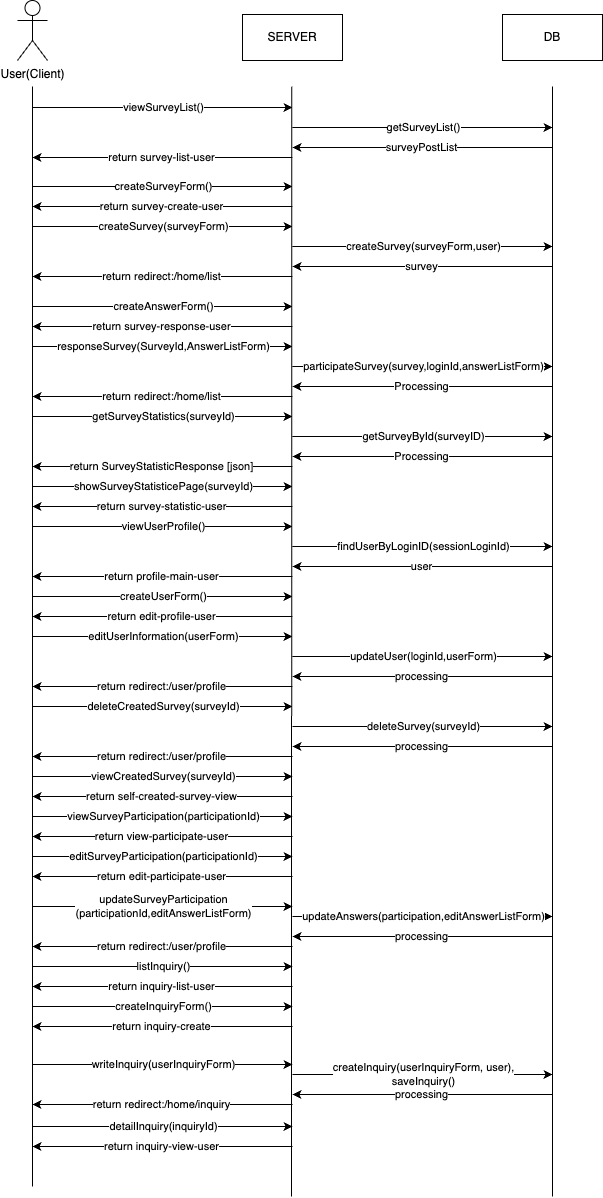

The diagram above was exported from draw.io. Its source (the exported page's mxGraphModel, read from the mxfile embedded in the PNG):
<mxGraphModel dx="632" dy="693" grid="1" gridSize="10" guides="1" tooltips="1" connect="1" arrows="1" fold="1" page="1" pageScale="1" pageWidth="827" pageHeight="1169" math="0" shadow="0">
  <root>
    <mxCell id="0" />
    <mxCell id="1" parent="0" />
    <mxCell id="HQ5jh7fbDC8ZT-q5LC9b-1" value="User(Client)&lt;div&gt;&lt;br&gt;&lt;/div&gt;" style="shape=umlActor;verticalLabelPosition=bottom;verticalAlign=top;html=1;outlineConnect=0;" parent="1" vertex="1">
      <mxGeometry x="105" y="64" width="30" height="60" as="geometry" />
    </mxCell>
    <mxCell id="HQ5jh7fbDC8ZT-q5LC9b-2" value="" style="endArrow=none;html=1;rounded=0;" parent="1" edge="1">
      <mxGeometry width="50" height="50" relative="1" as="geometry">
        <mxPoint x="120" y="1250" as="sourcePoint" />
        <mxPoint x="120" y="150" as="targetPoint" />
      </mxGeometry>
    </mxCell>
    <mxCell id="HQ5jh7fbDC8ZT-q5LC9b-3" value="SERVER" style="rounded=0;whiteSpace=wrap;html=1;" parent="1" vertex="1">
      <mxGeometry x="330" y="78" width="100" height="46" as="geometry" />
    </mxCell>
    <mxCell id="HQ5jh7fbDC8ZT-q5LC9b-4" value="DB" style="rounded=0;whiteSpace=wrap;html=1;" parent="1" vertex="1">
      <mxGeometry x="590" y="78" width="100" height="46" as="geometry" />
    </mxCell>
    <mxCell id="HQ5jh7fbDC8ZT-q5LC9b-5" value="" style="endArrow=none;html=1;rounded=0;" parent="1" edge="1">
      <mxGeometry width="50" height="50" relative="1" as="geometry">
        <mxPoint x="379" y="1260" as="sourcePoint" />
        <mxPoint x="379.28999999999996" y="150" as="targetPoint" />
      </mxGeometry>
    </mxCell>
    <mxCell id="HQ5jh7fbDC8ZT-q5LC9b-6" value="" style="endArrow=none;html=1;rounded=0;" parent="1" edge="1">
      <mxGeometry width="50" height="50" relative="1" as="geometry">
        <mxPoint x="640" y="1260" as="sourcePoint" />
        <mxPoint x="640" y="150" as="targetPoint" />
      </mxGeometry>
    </mxCell>
    <mxCell id="HQ5jh7fbDC8ZT-q5LC9b-7" value="viewSurveyList()" style="endArrow=classic;html=1;rounded=0;" parent="1" edge="1">
      <mxGeometry width="50" height="50" relative="1" as="geometry">
        <mxPoint x="120" y="171" as="sourcePoint" />
        <mxPoint x="380" y="171" as="targetPoint" />
      </mxGeometry>
    </mxCell>
    <mxCell id="HQ5jh7fbDC8ZT-q5LC9b-11" value="getSurveyList()" style="endArrow=classic;html=1;rounded=0;" parent="1" edge="1">
      <mxGeometry width="50" height="50" relative="1" as="geometry">
        <mxPoint x="380" y="191" as="sourcePoint" />
        <mxPoint x="640" y="191" as="targetPoint" />
      </mxGeometry>
    </mxCell>
    <mxCell id="HQ5jh7fbDC8ZT-q5LC9b-12" value="surveyPostList" style="endArrow=classic;html=1;rounded=0;" parent="1" edge="1">
      <mxGeometry width="50" height="50" relative="1" as="geometry">
        <mxPoint x="640" y="211" as="sourcePoint" />
        <mxPoint x="380" y="211" as="targetPoint" />
        <mxPoint as="offset" />
      </mxGeometry>
    </mxCell>
    <mxCell id="HQ5jh7fbDC8ZT-q5LC9b-14" value="return survey-list-user" style="endArrow=classic;html=1;rounded=0;" parent="1" edge="1">
      <mxGeometry width="50" height="50" relative="1" as="geometry">
        <mxPoint x="380" y="221" as="sourcePoint" />
        <mxPoint x="120" y="221" as="targetPoint" />
        <mxPoint as="offset" />
      </mxGeometry>
    </mxCell>
    <mxCell id="HQ5jh7fbDC8ZT-q5LC9b-15" value="createSurveyForm()" style="endArrow=classic;html=1;rounded=0;" parent="1" edge="1">
      <mxGeometry width="50" height="50" relative="1" as="geometry">
        <mxPoint x="120" y="250" as="sourcePoint" />
        <mxPoint x="380" y="250" as="targetPoint" />
        <mxPoint as="offset" />
      </mxGeometry>
    </mxCell>
    <mxCell id="HQ5jh7fbDC8ZT-q5LC9b-18" value="return survey-create-user" style="endArrow=classic;html=1;rounded=0;" parent="1" edge="1">
      <mxGeometry width="50" height="50" relative="1" as="geometry">
        <mxPoint x="380" y="270" as="sourcePoint" />
        <mxPoint x="120" y="270" as="targetPoint" />
        <mxPoint as="offset" />
      </mxGeometry>
    </mxCell>
    <mxCell id="8byb1bUdrhCpPPtvQklQ-1" value="createSurvey(surveyForm)" style="endArrow=classic;html=1;rounded=0;" edge="1" parent="1">
      <mxGeometry width="50" height="50" relative="1" as="geometry">
        <mxPoint x="120" y="290" as="sourcePoint" />
        <mxPoint x="380" y="290" as="targetPoint" />
      </mxGeometry>
    </mxCell>
    <mxCell id="8byb1bUdrhCpPPtvQklQ-2" value="createSurvey(surveyForm,user)" style="endArrow=classic;html=1;rounded=0;" edge="1" parent="1">
      <mxGeometry width="50" height="50" relative="1" as="geometry">
        <mxPoint x="380" y="310" as="sourcePoint" />
        <mxPoint x="640" y="310" as="targetPoint" />
      </mxGeometry>
    </mxCell>
    <mxCell id="8byb1bUdrhCpPPtvQklQ-3" value="survey" style="endArrow=classic;html=1;rounded=0;" edge="1" parent="1">
      <mxGeometry width="50" height="50" relative="1" as="geometry">
        <mxPoint x="640" y="330" as="sourcePoint" />
        <mxPoint x="380" y="330" as="targetPoint" />
        <mxPoint as="offset" />
      </mxGeometry>
    </mxCell>
    <mxCell id="8byb1bUdrhCpPPtvQklQ-4" value="return redirect:/home/list" style="endArrow=classic;html=1;rounded=0;" edge="1" parent="1">
      <mxGeometry width="50" height="50" relative="1" as="geometry">
        <mxPoint x="380" y="340" as="sourcePoint" />
        <mxPoint x="120" y="340" as="targetPoint" />
        <mxPoint as="offset" />
      </mxGeometry>
    </mxCell>
    <mxCell id="8byb1bUdrhCpPPtvQklQ-5" value="createAnswerForm()" style="endArrow=classic;html=1;rounded=0;" edge="1" parent="1">
      <mxGeometry width="50" height="50" relative="1" as="geometry">
        <mxPoint x="120" y="370" as="sourcePoint" />
        <mxPoint x="380" y="370" as="targetPoint" />
        <mxPoint as="offset" />
      </mxGeometry>
    </mxCell>
    <mxCell id="8byb1bUdrhCpPPtvQklQ-6" value="return survey-response-user" style="endArrow=classic;html=1;rounded=0;" edge="1" parent="1">
      <mxGeometry width="50" height="50" relative="1" as="geometry">
        <mxPoint x="380" y="390" as="sourcePoint" />
        <mxPoint x="120" y="390" as="targetPoint" />
        <mxPoint as="offset" />
      </mxGeometry>
    </mxCell>
    <mxCell id="8byb1bUdrhCpPPtvQklQ-7" value="responseSurvey(SurveyId,AnswerListForm)" style="endArrow=classic;html=1;rounded=0;" edge="1" parent="1">
      <mxGeometry width="50" height="50" relative="1" as="geometry">
        <mxPoint x="120" y="410" as="sourcePoint" />
        <mxPoint x="380" y="410" as="targetPoint" />
      </mxGeometry>
    </mxCell>
    <mxCell id="8byb1bUdrhCpPPtvQklQ-8" value="participateSurvey(survey,loginId,answerListForm)" style="endArrow=classic;html=1;rounded=0;" edge="1" parent="1">
      <mxGeometry width="50" height="50" relative="1" as="geometry">
        <mxPoint x="380" y="430" as="sourcePoint" />
        <mxPoint x="640" y="430" as="targetPoint" />
      </mxGeometry>
    </mxCell>
    <mxCell id="8byb1bUdrhCpPPtvQklQ-9" value="Processing" style="endArrow=classic;html=1;rounded=0;" edge="1" parent="1">
      <mxGeometry width="50" height="50" relative="1" as="geometry">
        <mxPoint x="640" y="450" as="sourcePoint" />
        <mxPoint x="380" y="450" as="targetPoint" />
        <mxPoint as="offset" />
      </mxGeometry>
    </mxCell>
    <mxCell id="8byb1bUdrhCpPPtvQklQ-10" value="return redirect:/home/list" style="endArrow=classic;html=1;rounded=0;" edge="1" parent="1">
      <mxGeometry width="50" height="50" relative="1" as="geometry">
        <mxPoint x="380" y="460" as="sourcePoint" />
        <mxPoint x="120" y="460" as="targetPoint" />
        <mxPoint as="offset" />
      </mxGeometry>
    </mxCell>
    <mxCell id="8byb1bUdrhCpPPtvQklQ-11" value="getSurveyStatistics(surveyId)" style="endArrow=classic;html=1;rounded=0;" edge="1" parent="1">
      <mxGeometry width="50" height="50" relative="1" as="geometry">
        <mxPoint x="120" y="480" as="sourcePoint" />
        <mxPoint x="380" y="480" as="targetPoint" />
      </mxGeometry>
    </mxCell>
    <mxCell id="8byb1bUdrhCpPPtvQklQ-12" value="getSurveyById(surveyID)" style="endArrow=classic;html=1;rounded=0;" edge="1" parent="1">
      <mxGeometry width="50" height="50" relative="1" as="geometry">
        <mxPoint x="380" y="500" as="sourcePoint" />
        <mxPoint x="640" y="500" as="targetPoint" />
      </mxGeometry>
    </mxCell>
    <mxCell id="8byb1bUdrhCpPPtvQklQ-13" value="Processing" style="endArrow=classic;html=1;rounded=0;" edge="1" parent="1">
      <mxGeometry width="50" height="50" relative="1" as="geometry">
        <mxPoint x="640" y="520" as="sourcePoint" />
        <mxPoint x="380" y="520" as="targetPoint" />
        <mxPoint as="offset" />
      </mxGeometry>
    </mxCell>
    <mxCell id="8byb1bUdrhCpPPtvQklQ-14" value="return SurveyStatisticResponse [json]" style="endArrow=classic;html=1;rounded=0;" edge="1" parent="1">
      <mxGeometry width="50" height="50" relative="1" as="geometry">
        <mxPoint x="380" y="530" as="sourcePoint" />
        <mxPoint x="120" y="530" as="targetPoint" />
        <mxPoint as="offset" />
      </mxGeometry>
    </mxCell>
    <mxCell id="8byb1bUdrhCpPPtvQklQ-15" value="showSurveyStatisticePage(surveyId)" style="endArrow=classic;html=1;rounded=0;" edge="1" parent="1">
      <mxGeometry width="50" height="50" relative="1" as="geometry">
        <mxPoint x="120" y="550" as="sourcePoint" />
        <mxPoint x="380" y="550" as="targetPoint" />
      </mxGeometry>
    </mxCell>
    <mxCell id="8byb1bUdrhCpPPtvQklQ-18" value="return survey-statistic-user" style="endArrow=classic;html=1;rounded=0;" edge="1" parent="1">
      <mxGeometry width="50" height="50" relative="1" as="geometry">
        <mxPoint x="380" y="570" as="sourcePoint" />
        <mxPoint x="120" y="570" as="targetPoint" />
        <mxPoint as="offset" />
      </mxGeometry>
    </mxCell>
    <mxCell id="8byb1bUdrhCpPPtvQklQ-19" value="viewUserProfile()" style="endArrow=classic;html=1;rounded=0;" edge="1" parent="1">
      <mxGeometry width="50" height="50" relative="1" as="geometry">
        <mxPoint x="120" y="590" as="sourcePoint" />
        <mxPoint x="380" y="590" as="targetPoint" />
      </mxGeometry>
    </mxCell>
    <mxCell id="8byb1bUdrhCpPPtvQklQ-20" value="findUserByLoginID(sessionLoginId)" style="endArrow=classic;html=1;rounded=0;" edge="1" parent="1">
      <mxGeometry width="50" height="50" relative="1" as="geometry">
        <mxPoint x="380" y="610" as="sourcePoint" />
        <mxPoint x="640" y="610" as="targetPoint" />
      </mxGeometry>
    </mxCell>
    <mxCell id="8byb1bUdrhCpPPtvQklQ-21" value="user" style="endArrow=classic;html=1;rounded=0;" edge="1" parent="1">
      <mxGeometry width="50" height="50" relative="1" as="geometry">
        <mxPoint x="640" y="630" as="sourcePoint" />
        <mxPoint x="380" y="630" as="targetPoint" />
        <mxPoint as="offset" />
      </mxGeometry>
    </mxCell>
    <mxCell id="8byb1bUdrhCpPPtvQklQ-22" value="return profile-main-user" style="endArrow=classic;html=1;rounded=0;" edge="1" parent="1">
      <mxGeometry width="50" height="50" relative="1" as="geometry">
        <mxPoint x="380" y="640" as="sourcePoint" />
        <mxPoint x="120" y="640" as="targetPoint" />
        <mxPoint as="offset" />
      </mxGeometry>
    </mxCell>
    <mxCell id="8byb1bUdrhCpPPtvQklQ-23" value="createUserForm()" style="endArrow=classic;html=1;rounded=0;" edge="1" parent="1">
      <mxGeometry width="50" height="50" relative="1" as="geometry">
        <mxPoint x="120" y="660" as="sourcePoint" />
        <mxPoint x="380" y="660" as="targetPoint" />
      </mxGeometry>
    </mxCell>
    <mxCell id="8byb1bUdrhCpPPtvQklQ-26" value="return edit-profile-user" style="endArrow=classic;html=1;rounded=0;" edge="1" parent="1">
      <mxGeometry width="50" height="50" relative="1" as="geometry">
        <mxPoint x="380" y="680" as="sourcePoint" />
        <mxPoint x="120" y="680" as="targetPoint" />
        <mxPoint as="offset" />
      </mxGeometry>
    </mxCell>
    <mxCell id="8byb1bUdrhCpPPtvQklQ-27" value="editUserInformation(userForm)" style="endArrow=classic;html=1;rounded=0;" edge="1" parent="1">
      <mxGeometry width="50" height="50" relative="1" as="geometry">
        <mxPoint x="120" y="700" as="sourcePoint" />
        <mxPoint x="380" y="700" as="targetPoint" />
      </mxGeometry>
    </mxCell>
    <mxCell id="8byb1bUdrhCpPPtvQklQ-28" value="updateUser(loginId,userForm)" style="endArrow=classic;html=1;rounded=0;" edge="1" parent="1">
      <mxGeometry width="50" height="50" relative="1" as="geometry">
        <mxPoint x="380" y="720" as="sourcePoint" />
        <mxPoint x="640" y="720" as="targetPoint" />
      </mxGeometry>
    </mxCell>
    <mxCell id="8byb1bUdrhCpPPtvQklQ-29" value="processing" style="endArrow=classic;html=1;rounded=0;" edge="1" parent="1">
      <mxGeometry width="50" height="50" relative="1" as="geometry">
        <mxPoint x="640" y="740" as="sourcePoint" />
        <mxPoint x="380" y="740" as="targetPoint" />
        <mxPoint as="offset" />
      </mxGeometry>
    </mxCell>
    <mxCell id="8byb1bUdrhCpPPtvQklQ-30" value="&lt;span style=&quot;color: rgb(0, 0, 0); font-family: Helvetica; font-size: 11px; font-style: normal; font-variant-ligatures: normal; font-variant-caps: normal; font-weight: 400; letter-spacing: normal; orphans: 2; text-align: center; text-indent: 0px; text-transform: none; widows: 2; word-spacing: 0px; -webkit-text-stroke-width: 0px; white-space: nowrap; background-color: rgb(255, 255, 255); text-decoration-thickness: initial; text-decoration-style: initial; text-decoration-color: initial; display: inline !important; float: none;&quot;&gt;return redirect:/user/profile&lt;/span&gt;" style="endArrow=classic;html=1;rounded=0;" edge="1" parent="1">
      <mxGeometry width="50" height="50" relative="1" as="geometry">
        <mxPoint x="380" y="750" as="sourcePoint" />
        <mxPoint x="120" y="750" as="targetPoint" />
        <mxPoint as="offset" />
      </mxGeometry>
    </mxCell>
    <mxCell id="8byb1bUdrhCpPPtvQklQ-32" value="deleteCreatedSurvey(surveyId)" style="endArrow=classic;html=1;rounded=0;" edge="1" parent="1">
      <mxGeometry width="50" height="50" relative="1" as="geometry">
        <mxPoint x="120" y="770" as="sourcePoint" />
        <mxPoint x="380" y="770" as="targetPoint" />
      </mxGeometry>
    </mxCell>
    <mxCell id="8byb1bUdrhCpPPtvQklQ-33" value="deleteSurvey(surveyId)" style="endArrow=classic;html=1;rounded=0;" edge="1" parent="1">
      <mxGeometry width="50" height="50" relative="1" as="geometry">
        <mxPoint x="380" y="790" as="sourcePoint" />
        <mxPoint x="640" y="790" as="targetPoint" />
      </mxGeometry>
    </mxCell>
    <mxCell id="8byb1bUdrhCpPPtvQklQ-34" value="processing" style="endArrow=classic;html=1;rounded=0;" edge="1" parent="1">
      <mxGeometry width="50" height="50" relative="1" as="geometry">
        <mxPoint x="640" y="810" as="sourcePoint" />
        <mxPoint x="380" y="810" as="targetPoint" />
        <mxPoint as="offset" />
      </mxGeometry>
    </mxCell>
    <mxCell id="8byb1bUdrhCpPPtvQklQ-35" value="&lt;span style=&quot;color: rgb(0, 0, 0); font-family: Helvetica; font-size: 11px; font-style: normal; font-variant-ligatures: normal; font-variant-caps: normal; font-weight: 400; letter-spacing: normal; orphans: 2; text-align: center; text-indent: 0px; text-transform: none; widows: 2; word-spacing: 0px; -webkit-text-stroke-width: 0px; white-space: nowrap; background-color: rgb(255, 255, 255); text-decoration-thickness: initial; text-decoration-style: initial; text-decoration-color: initial; display: inline !important; float: none;&quot;&gt;return redirect:/user/profile&lt;/span&gt;" style="endArrow=classic;html=1;rounded=0;" edge="1" parent="1">
      <mxGeometry width="50" height="50" relative="1" as="geometry">
        <mxPoint x="380" y="820" as="sourcePoint" />
        <mxPoint x="120" y="820" as="targetPoint" />
        <mxPoint as="offset" />
      </mxGeometry>
    </mxCell>
    <mxCell id="8byb1bUdrhCpPPtvQklQ-36" value="viewCreatedSurvey(surveyId)" style="endArrow=classic;html=1;rounded=0;" edge="1" parent="1">
      <mxGeometry width="50" height="50" relative="1" as="geometry">
        <mxPoint x="120" y="840" as="sourcePoint" />
        <mxPoint x="380" y="840" as="targetPoint" />
      </mxGeometry>
    </mxCell>
    <mxCell id="8byb1bUdrhCpPPtvQklQ-37" value="return self-created-survey-view" style="endArrow=classic;html=1;rounded=0;" edge="1" parent="1">
      <mxGeometry width="50" height="50" relative="1" as="geometry">
        <mxPoint x="380" y="860" as="sourcePoint" />
        <mxPoint x="120" y="860" as="targetPoint" />
        <mxPoint as="offset" />
      </mxGeometry>
    </mxCell>
    <mxCell id="8byb1bUdrhCpPPtvQklQ-38" value="viewSurveyParticipation(participationId)" style="endArrow=classic;html=1;rounded=0;" edge="1" parent="1">
      <mxGeometry width="50" height="50" relative="1" as="geometry">
        <mxPoint x="120" y="880" as="sourcePoint" />
        <mxPoint x="380" y="880" as="targetPoint" />
      </mxGeometry>
    </mxCell>
    <mxCell id="8byb1bUdrhCpPPtvQklQ-39" value="return view-participate-user" style="endArrow=classic;html=1;rounded=0;" edge="1" parent="1">
      <mxGeometry width="50" height="50" relative="1" as="geometry">
        <mxPoint x="380" y="900" as="sourcePoint" />
        <mxPoint x="120" y="900" as="targetPoint" />
        <mxPoint as="offset" />
      </mxGeometry>
    </mxCell>
    <mxCell id="8byb1bUdrhCpPPtvQklQ-40" value="editSurveyParticipation(participationId)" style="endArrow=classic;html=1;rounded=0;" edge="1" parent="1">
      <mxGeometry width="50" height="50" relative="1" as="geometry">
        <mxPoint x="120" y="920" as="sourcePoint" />
        <mxPoint x="380" y="920" as="targetPoint" />
      </mxGeometry>
    </mxCell>
    <mxCell id="8byb1bUdrhCpPPtvQklQ-41" value="return edit-participate-user" style="endArrow=classic;html=1;rounded=0;" edge="1" parent="1">
      <mxGeometry x="0.0051" width="50" height="50" relative="1" as="geometry">
        <mxPoint x="380" y="940" as="sourcePoint" />
        <mxPoint x="120" y="940" as="targetPoint" />
        <mxPoint as="offset" />
      </mxGeometry>
    </mxCell>
    <mxCell id="8byb1bUdrhCpPPtvQklQ-42" value="updateSurveyParticipation&lt;div&gt;(participationId,editAnswerListForm)&lt;/div&gt;" style="endArrow=classic;html=1;rounded=0;" edge="1" parent="1">
      <mxGeometry width="50" height="50" relative="1" as="geometry">
        <mxPoint x="120" y="970" as="sourcePoint" />
        <mxPoint x="380" y="970" as="targetPoint" />
      </mxGeometry>
    </mxCell>
    <mxCell id="8byb1bUdrhCpPPtvQklQ-43" value="updateAnswers(participation,editAnswerListForm)" style="endArrow=classic;html=1;rounded=0;" edge="1" parent="1">
      <mxGeometry width="50" height="50" relative="1" as="geometry">
        <mxPoint x="380" y="980" as="sourcePoint" />
        <mxPoint x="640" y="980" as="targetPoint" />
      </mxGeometry>
    </mxCell>
    <mxCell id="8byb1bUdrhCpPPtvQklQ-44" value="processing" style="endArrow=classic;html=1;rounded=0;" edge="1" parent="1">
      <mxGeometry width="50" height="50" relative="1" as="geometry">
        <mxPoint x="640" y="1000" as="sourcePoint" />
        <mxPoint x="380" y="1000" as="targetPoint" />
        <mxPoint as="offset" />
      </mxGeometry>
    </mxCell>
    <mxCell id="8byb1bUdrhCpPPtvQklQ-45" value="&lt;span style=&quot;color: rgb(0, 0, 0); font-family: Helvetica; font-size: 11px; font-style: normal; font-variant-ligatures: normal; font-variant-caps: normal; font-weight: 400; letter-spacing: normal; orphans: 2; text-align: center; text-indent: 0px; text-transform: none; widows: 2; word-spacing: 0px; -webkit-text-stroke-width: 0px; white-space: nowrap; background-color: rgb(255, 255, 255); text-decoration-thickness: initial; text-decoration-style: initial; text-decoration-color: initial; display: inline !important; float: none;&quot;&gt;return redirect:/user/profile&lt;/span&gt;" style="endArrow=classic;html=1;rounded=0;" edge="1" parent="1">
      <mxGeometry width="50" height="50" relative="1" as="geometry">
        <mxPoint x="380" y="1010" as="sourcePoint" />
        <mxPoint x="120" y="1010" as="targetPoint" />
        <mxPoint as="offset" />
      </mxGeometry>
    </mxCell>
    <mxCell id="8byb1bUdrhCpPPtvQklQ-48" value="listInquiry()" style="endArrow=classic;html=1;rounded=0;" edge="1" parent="1">
      <mxGeometry width="50" height="50" relative="1" as="geometry">
        <mxPoint x="120" y="1030" as="sourcePoint" />
        <mxPoint x="380" y="1030" as="targetPoint" />
      </mxGeometry>
    </mxCell>
    <mxCell id="8byb1bUdrhCpPPtvQklQ-49" value="return inquiry-list-user" style="endArrow=classic;html=1;rounded=0;" edge="1" parent="1">
      <mxGeometry width="50" height="50" relative="1" as="geometry">
        <mxPoint x="380" y="1050" as="sourcePoint" />
        <mxPoint x="120" y="1050" as="targetPoint" />
        <mxPoint as="offset" />
      </mxGeometry>
    </mxCell>
    <mxCell id="8byb1bUdrhCpPPtvQklQ-54" value="createInquiryForm()" style="endArrow=classic;html=1;rounded=0;" edge="1" parent="1">
      <mxGeometry width="50" height="50" relative="1" as="geometry">
        <mxPoint x="120" y="1070" as="sourcePoint" />
        <mxPoint x="380" y="1070" as="targetPoint" />
      </mxGeometry>
    </mxCell>
    <mxCell id="8byb1bUdrhCpPPtvQklQ-55" value="return inquiry-create" style="endArrow=classic;html=1;rounded=0;" edge="1" parent="1">
      <mxGeometry width="50" height="50" relative="1" as="geometry">
        <mxPoint x="380" y="1090" as="sourcePoint" />
        <mxPoint x="120" y="1090" as="targetPoint" />
        <mxPoint as="offset" />
      </mxGeometry>
    </mxCell>
    <mxCell id="8byb1bUdrhCpPPtvQklQ-56" value="writeInquiry(userInquiryForm)" style="endArrow=classic;html=1;rounded=0;" edge="1" parent="1">
      <mxGeometry width="50" height="50" relative="1" as="geometry">
        <mxPoint x="120" y="1128" as="sourcePoint" />
        <mxPoint x="380" y="1128" as="targetPoint" />
      </mxGeometry>
    </mxCell>
    <mxCell id="8byb1bUdrhCpPPtvQklQ-57" value="createInquiry(userInquiryForm, user),&lt;div&gt;saveInquiry()&lt;/div&gt;" style="endArrow=classic;html=1;rounded=0;" edge="1" parent="1">
      <mxGeometry width="50" height="50" relative="1" as="geometry">
        <mxPoint x="380" y="1138" as="sourcePoint" />
        <mxPoint x="640" y="1138" as="targetPoint" />
      </mxGeometry>
    </mxCell>
    <mxCell id="8byb1bUdrhCpPPtvQklQ-58" value="processing" style="endArrow=classic;html=1;rounded=0;" edge="1" parent="1">
      <mxGeometry width="50" height="50" relative="1" as="geometry">
        <mxPoint x="640" y="1158" as="sourcePoint" />
        <mxPoint x="380" y="1158" as="targetPoint" />
        <mxPoint as="offset" />
      </mxGeometry>
    </mxCell>
    <mxCell id="8byb1bUdrhCpPPtvQklQ-59" value="&lt;span style=&quot;color: rgb(0, 0, 0); font-family: Helvetica; font-size: 11px; font-style: normal; font-variant-ligatures: normal; font-variant-caps: normal; font-weight: 400; letter-spacing: normal; orphans: 2; text-align: center; text-indent: 0px; text-transform: none; widows: 2; word-spacing: 0px; -webkit-text-stroke-width: 0px; white-space: nowrap; background-color: rgb(255, 255, 255); text-decoration-thickness: initial; text-decoration-style: initial; text-decoration-color: initial; display: inline !important; float: none;&quot;&gt;return redirect:/home/inquiry&lt;/span&gt;" style="endArrow=classic;html=1;rounded=0;" edge="1" parent="1">
      <mxGeometry width="50" height="50" relative="1" as="geometry">
        <mxPoint x="380" y="1168" as="sourcePoint" />
        <mxPoint x="120" y="1168" as="targetPoint" />
        <mxPoint as="offset" />
      </mxGeometry>
    </mxCell>
    <mxCell id="8byb1bUdrhCpPPtvQklQ-60" value="detailInquiry(inquiryId)" style="endArrow=classic;html=1;rounded=0;" edge="1" parent="1">
      <mxGeometry width="50" height="50" relative="1" as="geometry">
        <mxPoint x="120" y="1190" as="sourcePoint" />
        <mxPoint x="380" y="1190" as="targetPoint" />
      </mxGeometry>
    </mxCell>
    <mxCell id="8byb1bUdrhCpPPtvQklQ-61" value="return inquiry-view-user" style="endArrow=classic;html=1;rounded=0;" edge="1" parent="1">
      <mxGeometry width="50" height="50" relative="1" as="geometry">
        <mxPoint x="380" y="1210" as="sourcePoint" />
        <mxPoint x="120" y="1210" as="targetPoint" />
        <mxPoint as="offset" />
      </mxGeometry>
    </mxCell>
  </root>
</mxGraphModel>